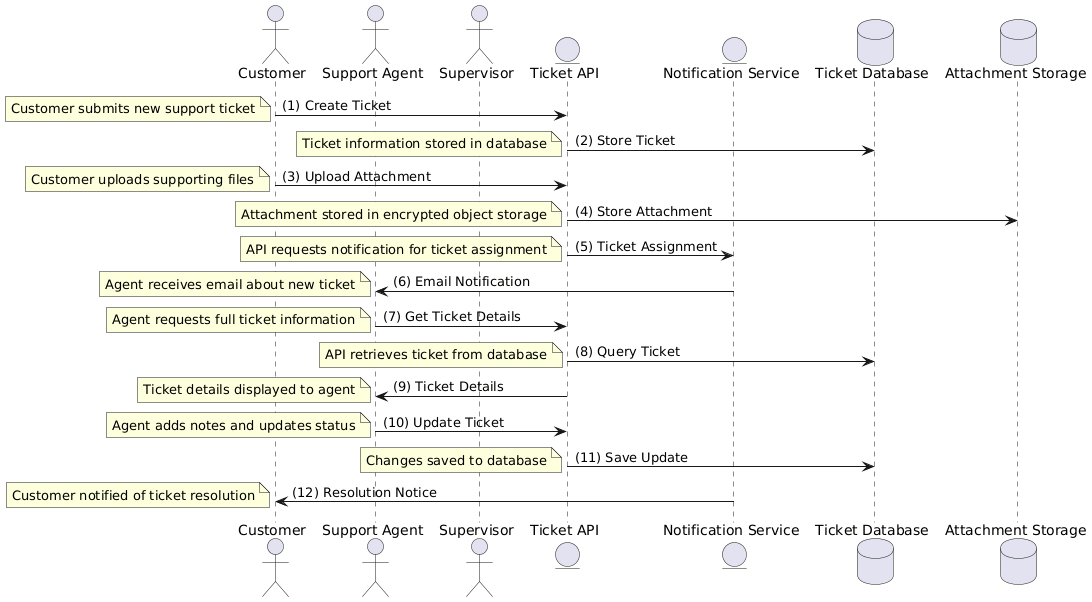

The diagram above was rendered by PlantUML. Its source (embedded in the PNG):
@startuml
actor actor_Customer_579e9aae81 as "Customer"
actor actor_SupportAgent_f2eb7a3ff7 as "Support Agent"
actor actor_Supervisor_d2006ce1bb as "Supervisor"
entity server_TicketAPI_f8af758679 as "Ticket API"
entity server_NotificationService_2c440ebe53 as "Notification Service"
database datastore_TicketDatabase_0291419f72 as "Ticket Database"
database datastore_AttachmentStorage_c76a0a7067 as "Attachment Storage"

actor_Customer_579e9aae81 -> server_TicketAPI_f8af758679: (1) Create Ticket
note left
Customer submits new support ticket
end note
server_TicketAPI_f8af758679 -> datastore_TicketDatabase_0291419f72: (2) Store Ticket
note left
Ticket information stored in database
end note
actor_Customer_579e9aae81 -> server_TicketAPI_f8af758679: (3) Upload Attachment
note left
Customer uploads supporting files
end note
server_TicketAPI_f8af758679 -> datastore_AttachmentStorage_c76a0a7067: (4) Store Attachment
note left
Attachment stored in encrypted object storage
end note
server_TicketAPI_f8af758679 -> server_NotificationService_2c440ebe53: (5) Ticket Assignment
note left
API requests notification for ticket assignment
end note
server_NotificationService_2c440ebe53 -> actor_SupportAgent_f2eb7a3ff7: (6) Email Notification
note left
Agent receives email about new ticket
end note
actor_SupportAgent_f2eb7a3ff7 -> server_TicketAPI_f8af758679: (7) Get Ticket Details
note left
Agent requests full ticket information
end note
server_TicketAPI_f8af758679 -> datastore_TicketDatabase_0291419f72: (8) Query Ticket
note left
API retrieves ticket from database
end note
server_TicketAPI_f8af758679 -> actor_SupportAgent_f2eb7a3ff7: (9) Ticket Details
note left
Ticket details displayed to agent
end note
actor_SupportAgent_f2eb7a3ff7 -> server_TicketAPI_f8af758679: (10) Update Ticket
note left
Agent adds notes and updates status
end note
server_TicketAPI_f8af758679 -> datastore_TicketDatabase_0291419f72: (11) Save Update
note left
Changes saved to database
end note
server_NotificationService_2c440ebe53 -> actor_Customer_579e9aae81: (12) Resolution Notice
note left
Customer notified of ticket resolution
end note
@enduml